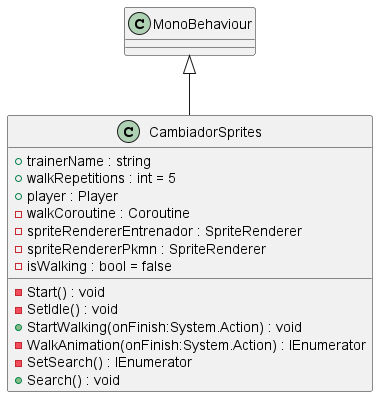

The diagram above was rendered by PlantUML. Its source (embedded in the PNG):
@startuml
class CambiadorSprites {
    + trainerName : string
    + walkRepetitions : int = 5
    + player : Player
    - walkCoroutine : Coroutine
    - spriteRendererEntrenador : SpriteRenderer
    - spriteRendererPkmn : SpriteRenderer
    - isWalking : bool = false
    - Start() : void
    - SetIdle() : void
    + StartWalking(onFinish:System.Action) : void
    - WalkAnimation(onFinish:System.Action) : IEnumerator
    - SetSearch() : IEnumerator
    + Search() : void
}
MonoBehaviour <|-- CambiadorSprites
@enduml